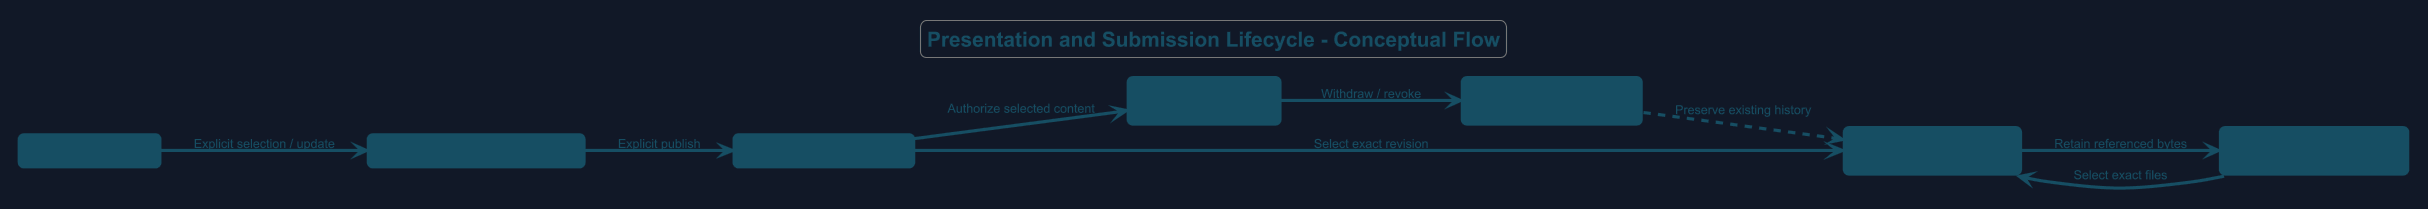

The diagram above was rendered by PlantUML. Its source (embedded in the PNG):
@startuml
!theme cyborg
skinparam backgroundColor #111827
skinparam defaultFontColor #F3F4F6
skinparam ArrowColor #CBD5E1
skinparam backgroundColor #111827
skinparam defaultFontName Arial
skinparam defaultFontColor #164E63
skinparam ArrowColor #164E63
skinparam ArrowFontColor #164E63
skinparam shadowing false
skinparam roundcorner 12
skinparam componentStyle rectangle
skinparam rectangle {
 BackgroundColor #164E63
 BorderColor #164E63
 FontColor #164E63
}
skinparam database {
 BackgroundColor #164E63
 BorderColor #164E63
 FontColor #164E63
}
skinparam actor {
 BackgroundColor #164E63
 BorderColor #164E63
 FontColor #164E63
}
skinparam package {
 BackgroundColor #111827
 BorderColor #164E63
 FontColor #164E63
}
skinparam node {
 BackgroundColor #111827
 BorderColor #164E63
 FontColor #164E63
}
left to right direction
title Presentation and Submission Lifecycle - Conceptual Flow
rectangle "Mutable private profile" as profile
rectangle "Independent resume / portfolio draft" as draft
rectangle "Immutable published revision" as revision #164E63
rectangle "Protected sharing\nCurrent access checked" as share
rectangle "Immutable submission event\nExact selected materials" as submission #164E63
rectangle "Retained private artifacts\nHashes and owned references" as artifacts
rectangle "Publication withdrawn\nFuture shared access denied" as withdrawn
profile --> draft : Explicit selection / update
draft --> revision : Explicit publish
revision --> share : Authorize selected content
revision --> submission : Select exact revision
artifacts --> submission : Select exact files
submission --> artifacts : Retain referenced bytes
share --> withdrawn : Withdraw / revoke
withdrawn ..> submission : Preserve existing history
@enduml